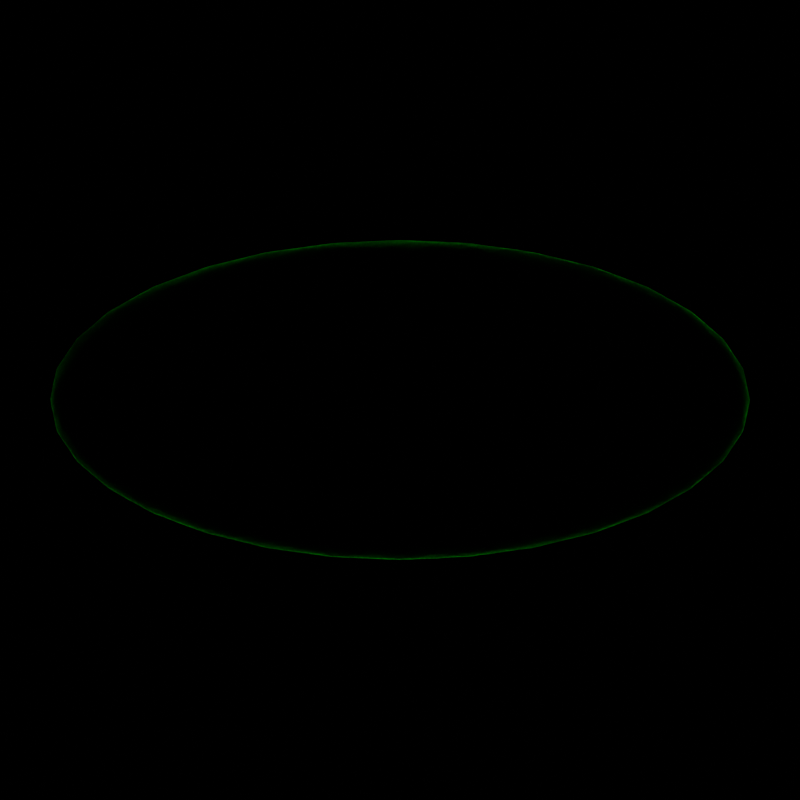 # Source: translucent_leaf_thin_wall_light_no_transmission.blend  (saved by Blender 5.2.45; exported with 4.5.12 LTS)
import bpy
from mathutils import Matrix  # noqa: F401  (used for matrix-valued properties, if any)

bpy.ops.wm.read_factory_settings(use_empty=True)
scene = bpy.context.scene
scene.name = 'Scene'

# ---- materials (node trees are filled in below, after node groups)
mat_principledthinwall = bpy.data.materials.new('PrincipledThinWall')

# ---- material node trees
mat_principledthinwall.use_nodes = True; mat_principledthinwall.node_tree.nodes.clear()
_N = mat_principledthinwall.node_tree.nodes; _L = mat_principledthinwall.node_tree.links
n0 = _N.new('ShaderNodeBsdfPrincipled'); n0.name = 'Principled BSDF'; n0.location = (-200, 100)
n0.inputs[0].default_value = (0.08, 0.42, 0.12, 1.0)
n0.inputs[2].default_value = 0.65
n0.inputs[3].default_value = 1.45
n0.inputs[8].default_value = 0.85
n0.inputs[9].default_value = (1.0, 0.45, 0.2)
n0.inputs[10].default_value = 0.16
n1 = _N.new('ShaderNodeOutputMaterial'); n1.name = 'Material Output'; n1.location = (200, 100)
_L.new(n0.outputs[0], n1.inputs[0])
n1.is_active_output = True

# ---- world
world_blackworld = bpy.data.worlds.new('BlackWorld'); scene.world = world_blackworld
world_blackworld.use_nodes = True; world_blackworld.node_tree.nodes.clear()
_N = world_blackworld.node_tree.nodes; _L = world_blackworld.node_tree.links
n0 = _N.new('ShaderNodeBackground'); n0.name = 'Background'; n0.location = (-200, 100)
n0.inputs[0].default_value = (0.0, 0.0, 0.0, 1.0)
n1 = _N.new('ShaderNodeOutputWorld'); n1.name = 'World Output'; n1.location = (200, 100)
_L.new(n0.outputs[0], n1.inputs[0])
n1.is_active_output = True

# ---- cameras
cam_camera = bpy.data.cameras.new('Camera')
cam_camera.type = 'ORTHO'
cam_camera.ortho_scale = 2.4

# ---- lights
light_backlight = bpy.data.lights.new('Backlight', 'AREA')
light_backlight.energy = 100.0
light_backlight.shape = 'DISK'
light_backlight.size = 1.0

# ---- meshes
me_thinwallleafmesh = bpy.data.meshes.new('ThinWallLeafMesh')
me_thinwallleafmesh.from_pydata([(1.05, 0.0, 0.0), (1.03, 0.09364, 0.0), (0.9701, 0.1837, 0.0), (0.873, 0.2667, 0.0), (0.7425, 0.3394, 0.0), (0.5833, 0.3991, 0.0), (0.4018, 0.4435, 0.0), (0.2048, 0.4708, 0.0), (6.429e-17, 0.48, 0.0), (-0.2048, 0.4708, 0.0), (-0.4018, 0.4435, 0.0), (-0.5833, 0.3991, 0.0), (-0.7425, 0.3394, 0.0), (-0.873, 0.2667, 0.0), (-0.9701, 0.1837, 0.0), (-1.03, 0.09364, 0.0), (-1.05, 5.878e-17, 0.0), (-1.03, -0.09364, 0.0), (-0.9701, -0.1837, 0.0), (-0.873, -0.2667, 0.0), (-0.7425, -0.3394, 0.0), (-0.5833, -0.3991, 0.0), (-0.4018, -0.4435, 0.0), (-0.2048, -0.4708, 0.0), (-1.929e-16, -0.48, 0.0), (0.2048, -0.4708, 0.0), (0.4018, -0.4435, 0.0), (0.5833, -0.3991, 0.0), (0.7425, -0.3394, 0.0), (0.873, -0.2667, 0.0), (0.9701, -0.1837, 0.0), (1.03, -0.09364, 0.0)], [], [(0, 1, 2, 3, 4, 5, 6, 7, 8, 9, 10, 11, 12, 13, 14, 15, 16, 17, 18, 19, 20, 21, 22, 23, 24, 25, 26, 27, 28, 29, 30, 31)])
me_thinwallleafmesh.materials.append(mat_principledthinwall)
me_thinwallleafmesh.update()

# ---- objects
ob_thinwallleaf = bpy.data.objects.new('ThinWallLeaf', me_thinwallleafmesh)
ob_backlight = bpy.data.objects.new('Backlight', light_backlight)
ob_camera = bpy.data.objects.new('Camera', cam_camera)

# ---- transforms, parenting, visibility, modifiers, constraints
ob_thinwallleaf.location = (0.0, 0.0, 0.0)
ob_backlight.location = (0.0, 0.0, -1.5)
ob_backlight.rotation_euler = (3.142, -0.0, 0.0)
ob_backlight.visible_transmission = False
ob_camera.location = (0.0, 0.0, 5.0)

# ---- collection membership
scene.collection.objects.link(ob_thinwallleaf)
scene.collection.objects.link(ob_backlight)
scene.collection.objects.link(ob_camera)

# ---- scene / render settings (as saved in the file)
scene.camera = ob_camera
scene.frame_start = 1; scene.frame_end = 250; scene.frame_set(1)
scene.render.engine = 'CYCLES'
scene.render.image_settings.file_format = 'OPEN_EXR'
scene.render.image_settings.color_depth = '32'
scene.render.resolution_x = 16
scene.render.resolution_y = 16
scene.render.bake_bias = 0.0
scene.render.bake_samples = 0
scene.render.compositor_device = 'GPU'
scene.cycles.use_denoising = False
scene.cycles.samples = 2048
scene.cycles.max_bounces = 8
scene.eevee.use_volume_custom_range = False
scene.eevee.fast_gi_thickness_near = 0.1
scene.eevee.fast_gi_thickness_far = 0.0
scene.eevee.ray_tracing_options.screen_trace_thickness = 0.1
scene.view_settings.view_transform = 'Standard'
bpy.context.view_layer.update()
